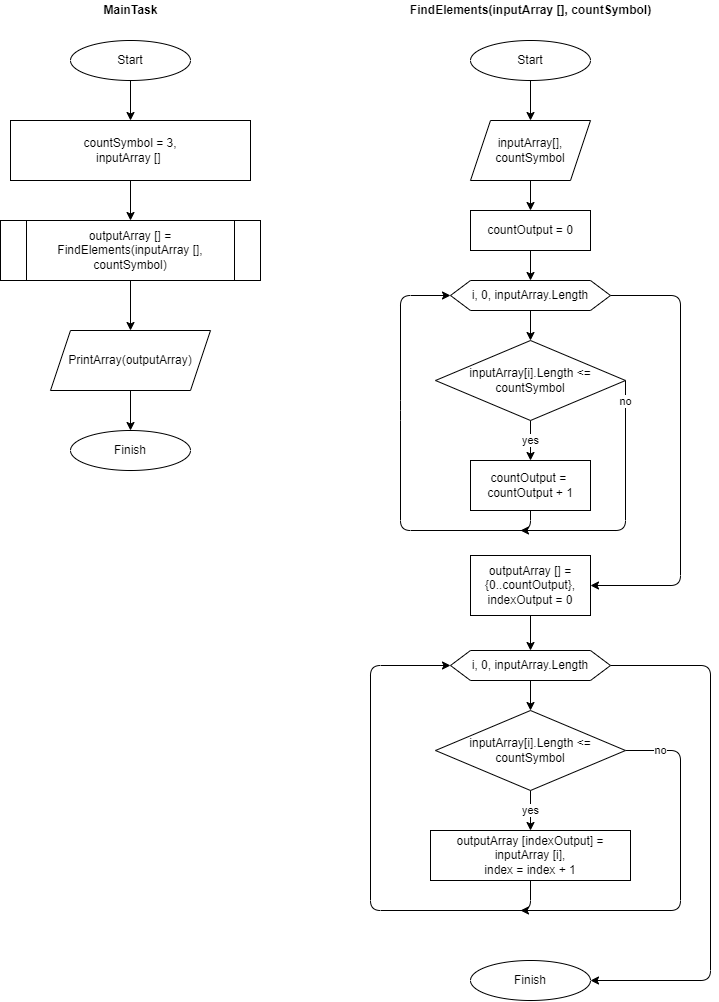

The diagram above was exported from draw.io. Its source (the exported page's mxGraphModel, read from the mxfile embedded in the PNG):
<mxGraphModel dx="794" dy="348" grid="1" gridSize="10" guides="1" tooltips="1" connect="1" arrows="1" fold="1" page="1" pageScale="1" pageWidth="827" pageHeight="1169" math="0" shadow="0">
  <root>
    <mxCell id="0" />
    <mxCell id="1" parent="0" />
    <mxCell id="17" value="" style="edgeStyle=none;html=1;" edge="1" parent="1" source="2" target="16">
      <mxGeometry relative="1" as="geometry" />
    </mxCell>
    <mxCell id="2" value="Start" style="ellipse;whiteSpace=wrap;html=1;" vertex="1" parent="1">
      <mxGeometry x="180" y="70" width="120" height="40" as="geometry" />
    </mxCell>
    <mxCell id="9" value="" style="edgeStyle=none;html=1;" edge="1" parent="1" source="6" target="8">
      <mxGeometry relative="1" as="geometry" />
    </mxCell>
    <mxCell id="6" value="outputArray [] = FindElements(inputArray [], countSymbol)" style="shape=process;whiteSpace=wrap;html=1;backgroundOutline=1;" vertex="1" parent="1">
      <mxGeometry x="110" y="250" width="260" height="60" as="geometry" />
    </mxCell>
    <mxCell id="11" value="" style="edgeStyle=none;html=1;" edge="1" parent="1" source="8" target="10">
      <mxGeometry relative="1" as="geometry" />
    </mxCell>
    <mxCell id="8" value="PrintArray(outputArray)" style="shape=parallelogram;perimeter=parallelogramPerimeter;whiteSpace=wrap;html=1;fixedSize=1;" vertex="1" parent="1">
      <mxGeometry x="160" y="360" width="160" height="60" as="geometry" />
    </mxCell>
    <mxCell id="10" value="Finish" style="ellipse;whiteSpace=wrap;html=1;" vertex="1" parent="1">
      <mxGeometry x="180" y="460" width="120" height="40" as="geometry" />
    </mxCell>
    <mxCell id="12" value="FindElements&lt;span&gt;(inputArray [], countSymbol)&lt;/span&gt;" style="text;html=1;align=center;verticalAlign=middle;resizable=0;points=[];autosize=1;strokeColor=none;fillColor=none;fontStyle=1" vertex="1" parent="1">
      <mxGeometry x="510" y="30" width="260" height="20" as="geometry" />
    </mxCell>
    <mxCell id="19" value="" style="edgeStyle=none;html=1;" edge="1" parent="1" source="13" target="14">
      <mxGeometry relative="1" as="geometry" />
    </mxCell>
    <mxCell id="13" value="Start" style="ellipse;whiteSpace=wrap;html=1;" vertex="1" parent="1">
      <mxGeometry x="580" y="70" width="120" height="40" as="geometry" />
    </mxCell>
    <mxCell id="21" value="" style="edgeStyle=none;html=1;" edge="1" parent="1" source="14" target="20">
      <mxGeometry relative="1" as="geometry" />
    </mxCell>
    <mxCell id="14" value="inputArray[],&lt;br&gt;countSymbol" style="shape=parallelogram;perimeter=parallelogramPerimeter;whiteSpace=wrap;html=1;fixedSize=1;" vertex="1" parent="1">
      <mxGeometry x="580" y="150" width="120" height="60" as="geometry" />
    </mxCell>
    <mxCell id="18" value="" style="edgeStyle=none;html=1;" edge="1" parent="1" source="16" target="6">
      <mxGeometry relative="1" as="geometry" />
    </mxCell>
    <mxCell id="16" value="&lt;span style=&quot;font-family: &amp;#34;helvetica&amp;#34;&quot;&gt;countSymbol = 3,&lt;/span&gt;&lt;br style=&quot;font-family: &amp;#34;helvetica&amp;#34;&quot;&gt;&lt;span style=&quot;font-family: &amp;#34;helvetica&amp;#34;&quot;&gt;inputArray []&amp;nbsp;&lt;/span&gt;" style="rounded=0;whiteSpace=wrap;html=1;" vertex="1" parent="1">
      <mxGeometry x="120" y="150" width="240" height="60" as="geometry" />
    </mxCell>
    <mxCell id="38" style="edgeStyle=none;html=1;exitX=0.5;exitY=1;exitDx=0;exitDy=0;entryX=0.5;entryY=0;entryDx=0;entryDy=0;" edge="1" parent="1" source="20" target="22">
      <mxGeometry relative="1" as="geometry" />
    </mxCell>
    <mxCell id="20" value="countOutput = 0" style="rounded=0;whiteSpace=wrap;html=1;" vertex="1" parent="1">
      <mxGeometry x="580" y="240" width="120" height="40" as="geometry" />
    </mxCell>
    <mxCell id="26" value="" style="edgeStyle=none;html=1;" edge="1" parent="1" source="22" target="23">
      <mxGeometry relative="1" as="geometry" />
    </mxCell>
    <mxCell id="39" style="edgeStyle=none;html=1;exitX=1;exitY=0.5;exitDx=0;exitDy=0;entryX=1;entryY=0.5;entryDx=0;entryDy=0;" edge="1" parent="1" source="22" target="30">
      <mxGeometry relative="1" as="geometry">
        <Array as="points">
          <mxPoint x="790" y="325" />
          <mxPoint x="790" y="615" />
        </Array>
      </mxGeometry>
    </mxCell>
    <mxCell id="22" value="i, 0, inputArray.Length" style="shape=hexagon;perimeter=hexagonPerimeter2;whiteSpace=wrap;html=1;fixedSize=1;" vertex="1" parent="1">
      <mxGeometry x="560" y="310" width="160" height="30" as="geometry" />
    </mxCell>
    <mxCell id="25" value="yes" style="edgeStyle=none;html=1;" edge="1" parent="1" source="23" target="24">
      <mxGeometry relative="1" as="geometry" />
    </mxCell>
    <mxCell id="29" value="no" style="edgeStyle=none;html=1;exitX=1;exitY=0.5;exitDx=0;exitDy=0;" edge="1" parent="1" source="23">
      <mxGeometry x="-0.8367" relative="1" as="geometry">
        <mxPoint x="630" y="560" as="targetPoint" />
        <Array as="points">
          <mxPoint x="735" y="560" />
        </Array>
        <mxPoint as="offset" />
      </mxGeometry>
    </mxCell>
    <mxCell id="23" value="inputArray[i].Length &amp;lt;= countSymbol" style="rhombus;whiteSpace=wrap;html=1;" vertex="1" parent="1">
      <mxGeometry x="545" y="370" width="190" height="80" as="geometry" />
    </mxCell>
    <mxCell id="28" value="" style="edgeStyle=none;html=1;entryX=0;entryY=0.5;entryDx=0;entryDy=0;exitX=0.5;exitY=1;exitDx=0;exitDy=0;" edge="1" parent="1" source="24" target="22">
      <mxGeometry relative="1" as="geometry">
        <mxPoint x="520" y="490" as="sourcePoint" />
        <Array as="points">
          <mxPoint x="640" y="560" />
          <mxPoint x="510" y="560" />
          <mxPoint x="510" y="440" />
          <mxPoint x="510" y="325" />
        </Array>
      </mxGeometry>
    </mxCell>
    <mxCell id="24" value="countOutput =&amp;nbsp;&lt;br&gt;countOutput + 1" style="rounded=0;whiteSpace=wrap;html=1;" vertex="1" parent="1">
      <mxGeometry x="580" y="490" width="120" height="50" as="geometry" />
    </mxCell>
    <mxCell id="36" value="" style="edgeStyle=none;html=1;" edge="1" parent="1" source="27" target="34">
      <mxGeometry relative="1" as="geometry" />
    </mxCell>
    <mxCell id="43" style="edgeStyle=none;html=1;exitX=1;exitY=0.5;exitDx=0;exitDy=0;entryX=1;entryY=0.5;entryDx=0;entryDy=0;" edge="1" parent="1" source="27" target="42">
      <mxGeometry relative="1" as="geometry">
        <Array as="points">
          <mxPoint x="820" y="695" />
          <mxPoint x="820" y="1010" />
        </Array>
      </mxGeometry>
    </mxCell>
    <mxCell id="27" value="i, 0, inputArray.Length" style="shape=hexagon;perimeter=hexagonPerimeter2;whiteSpace=wrap;html=1;fixedSize=1;" vertex="1" parent="1">
      <mxGeometry x="560" y="680" width="160" height="30" as="geometry" />
    </mxCell>
    <mxCell id="31" value="" style="edgeStyle=none;html=1;" edge="1" parent="1" source="30" target="27">
      <mxGeometry relative="1" as="geometry" />
    </mxCell>
    <mxCell id="30" value="outputArray [] = {0..countOutput},&lt;br&gt;indexOutput = 0" style="rounded=0;whiteSpace=wrap;html=1;" vertex="1" parent="1">
      <mxGeometry x="580" y="585" width="120" height="60" as="geometry" />
    </mxCell>
    <mxCell id="32" value="yes" style="edgeStyle=none;html=1;" edge="1" parent="1" source="34" target="35">
      <mxGeometry relative="1" as="geometry" />
    </mxCell>
    <mxCell id="41" value="no" style="edgeStyle=none;html=1;exitX=1;exitY=0.5;exitDx=0;exitDy=0;" edge="1" parent="1" source="34">
      <mxGeometry x="-0.8133" relative="1" as="geometry">
        <mxPoint x="629.9999999999998" y="940" as="targetPoint" />
        <Array as="points">
          <mxPoint x="790" y="780" />
          <mxPoint x="790" y="940" />
        </Array>
        <mxPoint as="offset" />
      </mxGeometry>
    </mxCell>
    <mxCell id="34" value="inputArray[i].Length &amp;lt;= countSymbol" style="rhombus;whiteSpace=wrap;html=1;" vertex="1" parent="1">
      <mxGeometry x="545" y="740" width="190" height="80" as="geometry" />
    </mxCell>
    <mxCell id="40" style="edgeStyle=none;html=1;exitX=0.5;exitY=1;exitDx=0;exitDy=0;entryX=0;entryY=0.5;entryDx=0;entryDy=0;" edge="1" parent="1" source="35" target="27">
      <mxGeometry relative="1" as="geometry">
        <Array as="points">
          <mxPoint x="640" y="940" />
          <mxPoint x="480" y="940" />
          <mxPoint x="480" y="695" />
        </Array>
      </mxGeometry>
    </mxCell>
    <mxCell id="35" value="outputArray [indexOutput] = inputArray [i],&lt;br&gt;index = index + 1" style="rounded=0;whiteSpace=wrap;html=1;" vertex="1" parent="1">
      <mxGeometry x="540" y="860" width="200" height="50" as="geometry" />
    </mxCell>
    <mxCell id="42" value="Finish" style="ellipse;whiteSpace=wrap;html=1;" vertex="1" parent="1">
      <mxGeometry x="580" y="990" width="120" height="40" as="geometry" />
    </mxCell>
    <mxCell id="44" value="MainTask" style="text;html=1;align=center;verticalAlign=middle;resizable=0;points=[];autosize=1;strokeColor=none;fillColor=none;fontStyle=1" vertex="1" parent="1">
      <mxGeometry x="205" y="30" width="70" height="20" as="geometry" />
    </mxCell>
  </root>
</mxGraphModel>